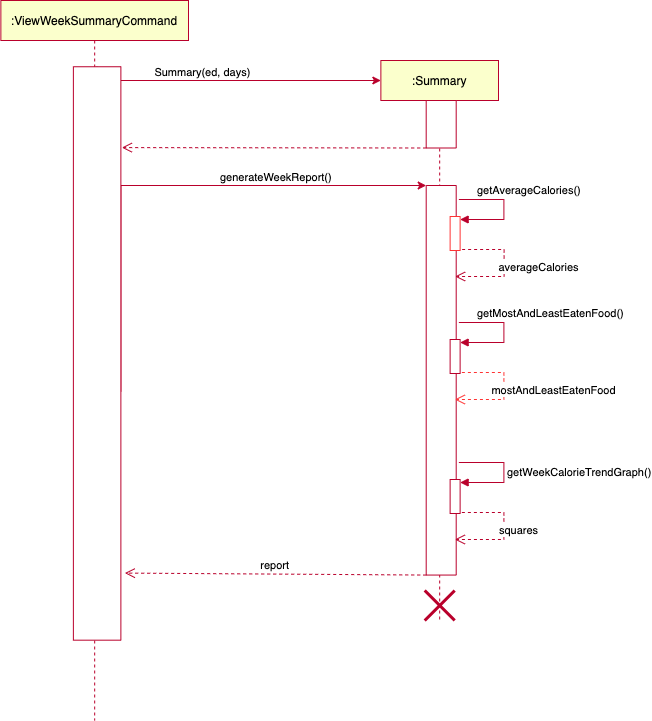

The diagram above was exported from draw.io. Its source (the exported page's mxGraphModel, read from the mxfile embedded in the PNG):
<mxGraphModel dx="946" dy="626" grid="1" gridSize="10" guides="1" tooltips="1" connect="1" arrows="1" fold="1" page="1" pageScale="1" pageWidth="850" pageHeight="1100" math="0" shadow="0">
  <root>
    <mxCell id="0" />
    <mxCell id="1" parent="0" />
    <mxCell id="3nuBFxr9cyL0pnOWT2aG-1" value=":Summary" style="shape=umlLifeline;perimeter=lifelinePerimeter;container=1;collapsible=0;recursiveResize=0;rounded=0;shadow=0;strokeWidth=1;strokeColor=#B9002B;fillColor=#fbffcc;" parent="1" vertex="1">
      <mxGeometry x="542.37" y="180" width="117.63" height="560" as="geometry" />
    </mxCell>
    <mxCell id="ie_i7VloZM_X4s7Jd8dI-3" value="" style="rounded=0;whiteSpace=wrap;html=1;rotation=90;strokeColor=#b9002b;" parent="3nuBFxr9cyL0pnOWT2aG-1" vertex="1">
      <mxGeometry x="36.57" y="48.75" width="47.5" height="30" as="geometry" />
    </mxCell>
    <mxCell id="ie_i7VloZM_X4s7Jd8dI-10" value="" style="rounded=0;whiteSpace=wrap;html=1;rotation=90;strokeColor=#b9002b;" parent="3nuBFxr9cyL0pnOWT2aG-1" vertex="1">
      <mxGeometry x="-134.45" y="304.78" width="389.56" height="30" as="geometry" />
    </mxCell>
    <mxCell id="ie_i7VloZM_X4s7Jd8dI-23" value="" style="html=1;points=[];perimeter=orthogonalPerimeter;strokeColor=#FF3333;" parent="3nuBFxr9cyL0pnOWT2aG-1" vertex="1">
      <mxGeometry x="69.25" y="156" width="10" height="34" as="geometry" />
    </mxCell>
    <mxCell id="ie_i7VloZM_X4s7Jd8dI-24" value="getAverageCalories()" style="edgeStyle=orthogonalEdgeStyle;html=1;align=left;spacingLeft=2;endArrow=block;rounded=0;entryX=1;entryY=0;strokeColor=#b9002b;" parent="3nuBFxr9cyL0pnOWT2aG-1" edge="1">
      <mxGeometry x="-0.7333" y="9" relative="1" as="geometry">
        <mxPoint x="78" y="139" as="sourcePoint" />
        <Array as="points">
          <mxPoint x="123" y="139" />
          <mxPoint x="123" y="159" />
        </Array>
        <mxPoint x="79.25" y="159" as="targetPoint" />
        <mxPoint as="offset" />
      </mxGeometry>
    </mxCell>
    <mxCell id="gffd5kAj-nQzL8p0sPNN-6" value="" style="html=1;points=[];perimeter=orthogonalPerimeter;strokeColor=#b9002b;" parent="3nuBFxr9cyL0pnOWT2aG-1" vertex="1">
      <mxGeometry x="69.25" y="279" width="10" height="34" as="geometry" />
    </mxCell>
    <mxCell id="gffd5kAj-nQzL8p0sPNN-7" value="getMostAndLeastEatenFood()" style="edgeStyle=orthogonalEdgeStyle;html=1;align=left;spacingLeft=2;endArrow=block;rounded=0;entryX=1;entryY=0;strokeColor=#b9002b;" parent="3nuBFxr9cyL0pnOWT2aG-1" edge="1">
      <mxGeometry x="-0.7333" y="9" relative="1" as="geometry">
        <mxPoint x="78" y="262" as="sourcePoint" />
        <Array as="points">
          <mxPoint x="123" y="262" />
          <mxPoint x="123" y="282" />
        </Array>
        <mxPoint x="79.25" y="282" as="targetPoint" />
        <mxPoint as="offset" />
      </mxGeometry>
    </mxCell>
    <mxCell id="gffd5kAj-nQzL8p0sPNN-8" value="mostAndLeastEatenFood" style="html=1;verticalAlign=bottom;endArrow=open;dashed=1;endSize=8;rounded=0;edgeStyle=orthogonalEdgeStyle;exitX=1.175;exitY=0.794;exitDx=0;exitDy=0;exitPerimeter=0;strokeColor=#FF3333;" parent="3nuBFxr9cyL0pnOWT2aG-1" edge="1">
      <mxGeometry x="0.1695" y="-50" relative="1" as="geometry">
        <mxPoint x="74" y="339" as="targetPoint" />
        <mxPoint x="81" y="311.996" as="sourcePoint" />
        <Array as="points">
          <mxPoint x="123" y="312" />
          <mxPoint x="123" y="339" />
        </Array>
        <mxPoint x="50" y="50" as="offset" />
      </mxGeometry>
    </mxCell>
    <mxCell id="gffd5kAj-nQzL8p0sPNN-9" value="" style="html=1;points=[];perimeter=orthogonalPerimeter;strokeColor=#B9002B;" parent="3nuBFxr9cyL0pnOWT2aG-1" vertex="1">
      <mxGeometry x="69.25" y="419" width="10" height="34" as="geometry" />
    </mxCell>
    <mxCell id="gffd5kAj-nQzL8p0sPNN-10" value="getWeekCalorieTrendGraph()" style="edgeStyle=orthogonalEdgeStyle;html=1;align=left;spacingLeft=2;endArrow=block;rounded=0;entryX=1;entryY=0;strokeColor=#b9002b;" parent="3nuBFxr9cyL0pnOWT2aG-1" edge="1">
      <mxGeometry x="0.0115" relative="1" as="geometry">
        <mxPoint x="78" y="402" as="sourcePoint" />
        <Array as="points">
          <mxPoint x="123" y="402" />
          <mxPoint x="123" y="422" />
        </Array>
        <mxPoint x="79.25" y="422" as="targetPoint" />
        <mxPoint as="offset" />
      </mxGeometry>
    </mxCell>
    <mxCell id="gffd5kAj-nQzL8p0sPNN-11" value="squares" style="html=1;verticalAlign=bottom;endArrow=open;dashed=1;endSize=8;rounded=0;edgeStyle=orthogonalEdgeStyle;exitX=1.175;exitY=0.794;exitDx=0;exitDy=0;exitPerimeter=0;strokeColor=#b9002b;" parent="3nuBFxr9cyL0pnOWT2aG-1" edge="1">
      <mxGeometry x="0.1694" y="-15" relative="1" as="geometry">
        <mxPoint x="74" y="479" as="targetPoint" />
        <mxPoint x="81" y="451.996" as="sourcePoint" />
        <Array as="points">
          <mxPoint x="123" y="452" />
          <mxPoint x="123" y="479" />
        </Array>
        <mxPoint x="15" y="15" as="offset" />
      </mxGeometry>
    </mxCell>
    <mxCell id="ie_i7VloZM_X4s7Jd8dI-39" value="averageCalories" style="html=1;verticalAlign=bottom;endArrow=open;dashed=1;endSize=8;rounded=0;edgeStyle=orthogonalEdgeStyle;exitX=1.175;exitY=0.794;exitDx=0;exitDy=0;exitPerimeter=0;strokeColor=#b9002b;" parent="3nuBFxr9cyL0pnOWT2aG-1" edge="1">
      <mxGeometry x="0.1695" y="-34" relative="1" as="geometry">
        <mxPoint x="74.25" y="216" as="targetPoint" />
        <mxPoint x="81.25" y="188.99599999999998" as="sourcePoint" />
        <Array as="points">
          <mxPoint x="123.25" y="189" />
          <mxPoint x="123.25" y="216" />
        </Array>
        <mxPoint x="34" y="34" as="offset" />
      </mxGeometry>
    </mxCell>
    <mxCell id="gffd5kAj-nQzL8p0sPNN-12" value="" style="shape=umlDestroy;whiteSpace=wrap;html=1;strokeWidth=3;strokeColor=#b9002b;" parent="3nuBFxr9cyL0pnOWT2aG-1" vertex="1">
      <mxGeometry x="43.81000000000006" y="530" width="30" height="30" as="geometry" />
    </mxCell>
    <mxCell id="ie_i7VloZM_X4s7Jd8dI-4" value="" style="endArrow=classic;html=1;rounded=0;edgeStyle=orthogonalEdgeStyle;strokeColor=#b9002b;" parent="1" source="gffd5kAj-nQzL8p0sPNN-2" edge="1">
      <mxGeometry relative="1" as="geometry">
        <mxPoint x="392.37" y="200" as="sourcePoint" />
        <mxPoint x="542.37" y="200" as="targetPoint" />
        <Array as="points">
          <mxPoint x="258.37" y="200" />
        </Array>
      </mxGeometry>
    </mxCell>
    <mxCell id="ie_i7VloZM_X4s7Jd8dI-6" value="&amp;nbsp; &amp;nbsp; &amp;nbsp; &amp;nbsp;Summary(ed, days)" style="edgeLabel;resizable=0;html=1;align=left;verticalAlign=bottom;" parent="ie_i7VloZM_X4s7Jd8dI-4" connectable="0" vertex="1">
      <mxGeometry x="-1" relative="1" as="geometry">
        <mxPoint x="34" y="14" as="offset" />
      </mxGeometry>
    </mxCell>
    <mxCell id="ie_i7VloZM_X4s7Jd8dI-9" value="" style="verticalAlign=bottom;endArrow=open;dashed=1;endSize=8;shadow=0;strokeWidth=1;entryX=0.39;entryY=-0.021;entryDx=0;entryDy=0;entryPerimeter=0;exitX=1;exitY=1;exitDx=0;exitDy=0;fillColor=#f8cecc;strokeColor=#B9002B;" parent="1" source="ie_i7VloZM_X4s7Jd8dI-3" edge="1">
      <mxGeometry relative="1" as="geometry">
        <mxPoint x="283.36749999999995" y="267.0999999999999" as="targetPoint" />
        <mxPoint x="583" y="267" as="sourcePoint" />
      </mxGeometry>
    </mxCell>
    <mxCell id="ie_i7VloZM_X4s7Jd8dI-11" value="" style="endArrow=classic;html=1;rounded=0;edgeStyle=orthogonalEdgeStyle;entryX=0;entryY=1;entryDx=0;entryDy=0;exitX=0.566;exitY=0;exitDx=0;exitDy=0;exitPerimeter=0;strokeColor=#b9002b;" parent="1" source="gffd5kAj-nQzL8p0sPNN-2" target="ie_i7VloZM_X4s7Jd8dI-10" edge="1">
      <mxGeometry relative="1" as="geometry">
        <mxPoint x="392.37" y="305" as="sourcePoint" />
        <mxPoint x="762.87" y="310" as="targetPoint" />
        <Array as="points">
          <mxPoint x="282.37" y="305" />
        </Array>
      </mxGeometry>
    </mxCell>
    <mxCell id="ie_i7VloZM_X4s7Jd8dI-12" value="generateWeekReport()" style="edgeLabel;resizable=0;html=1;align=left;verticalAlign=bottom;" parent="ie_i7VloZM_X4s7Jd8dI-11" connectable="0" vertex="1">
      <mxGeometry x="-1" relative="1" as="geometry">
        <mxPoint x="98" y="-206" as="offset" />
      </mxGeometry>
    </mxCell>
    <mxCell id="gffd5kAj-nQzL8p0sPNN-1" value=":ViewWeekSummaryCommand" style="shape=umlLifeline;perimeter=lifelinePerimeter;whiteSpace=wrap;html=1;container=1;collapsible=0;recursiveResize=0;outlineConnect=0;strokeColor=#B9002B;fillColor=#fbffcc;" parent="1" vertex="1">
      <mxGeometry x="162.37" y="120" width="187.63" height="720" as="geometry" />
    </mxCell>
    <mxCell id="gffd5kAj-nQzL8p0sPNN-2" value="" style="rounded=0;whiteSpace=wrap;html=1;rotation=90;strokeColor=#b9002b;" parent="gffd5kAj-nQzL8p0sPNN-1" vertex="1">
      <mxGeometry x="-190.46" y="329.22" width="573.43" height="47.5" as="geometry" />
    </mxCell>
    <mxCell id="ie_i7VloZM_X4s7Jd8dI-13" value="report" style="verticalAlign=bottom;endArrow=open;dashed=1;endSize=8;shadow=0;strokeWidth=1;entryX=0.883;entryY=-0.084;entryDx=0;entryDy=0;entryPerimeter=0;exitX=1;exitY=1;exitDx=0;exitDy=0;strokeColor=#b9002b;" parent="1" source="ie_i7VloZM_X4s7Jd8dI-10" target="gffd5kAj-nQzL8p0sPNN-2" edge="1">
      <mxGeometry relative="1" as="geometry">
        <mxPoint x="272.87" y="863.9999999999998" as="targetPoint" />
        <mxPoint x="563" y="867" as="sourcePoint" />
      </mxGeometry>
    </mxCell>
  </root>
</mxGraphModel>